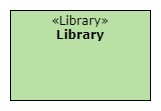

The diagram above was exported from draw.io. Its source (the exported page's mxGraphModel, read from the mxfile embedded in the PNG):
<mxGraphModel dx="732" dy="585" grid="1" gridSize="10" guides="1" tooltips="1" connect="1" arrows="1" fold="1" page="1" pageScale="1" pageWidth="850" pageHeight="1100" math="0" shadow="0">
  <root>
    <mxCell id="0" />
    <mxCell id="1" parent="0" />
    <mxCell id="2" value="" style="rounded=0;whiteSpace=wrap;html=1;strokeColor=none;" vertex="1" parent="1">
      <mxGeometry x="30" y="30" width="160" height="110" as="geometry" />
    </mxCell>
    <mxCell id="3" value="&lt;p style=&quot;margin: 0px ; margin-top: 4px ; text-align: center&quot;&gt;&lt;font&gt;&lt;span class=&quot;char&quot;&gt;&lt;span class=&quot;vchar&quot; id=&quot;char-node&quot;&gt;«Library&lt;/span&gt;&lt;/span&gt;&lt;span class=&quot;char&quot;&gt;&lt;span class=&quot;vchar&quot; id=&quot;char-node&quot;&gt;»&lt;br&gt;&lt;/span&gt;&lt;/span&gt;&lt;/font&gt;&lt;/p&gt;&lt;div style=&quot;text-align: center&quot;&gt;&lt;b&gt;&lt;font&gt;Library&lt;/font&gt;&lt;/b&gt;&lt;/div&gt;&lt;p style=&quot;margin: 0px 0px 0px 4px&quot;&gt;&lt;br&gt;&lt;/p&gt;" style="verticalAlign=top;align=center;overflow=fill;fontSize=12;fontFamily=Verdana;html=1;spacingRight=0;fillColor=#B9E0A5;" vertex="1" parent="1">
      <mxGeometry x="40" y="40" width="140" height="90" as="geometry" />
    </mxCell>
  </root>
</mxGraphModel>